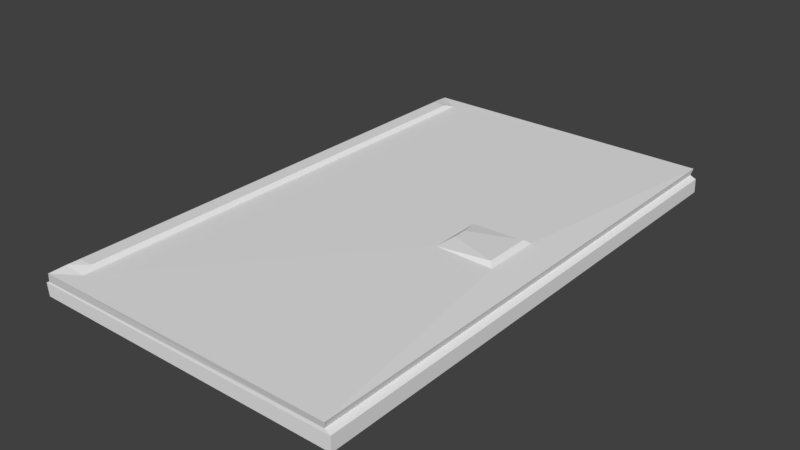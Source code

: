# Source: Laptop.blend  (saved by Blender 2.79.0; exported with 4.5.12 LTS)
import bpy
from mathutils import Matrix  # noqa: F401  (used for matrix-valued properties, if any)

bpy.ops.wm.read_factory_settings(use_empty=True)
scene = bpy.context.scene
scene.name = 'Scene'

# ---- collections
col_collection_1 = bpy.data.collections.new('Collection 1'); scene.collection.children.link(col_collection_1)

# ---- world
world_world = bpy.data.worlds.new('World'); scene.world = world_world
world_world.color = (0.05088, 0.05088, 0.05088)
world_world.use_sun_shadow = False
world_world.sun_shadow_jitter_overblur = 0.0
world_world.cycles.sampling_method = 'MANUAL'

# ---- meshes
me_cube_001 = bpy.data.meshes.new('Cube.001')
me_cube_001.from_pydata([(-1.0, -0.968, -1.518), (-0.9713, -0.9713, 1.0), (-1.0, 0.968, -1.518), (-0.9713, 0.9713, 1.0), (1.0, -0.968, -1.518), (0.9713, -0.9713, 1.0), (1.0, 0.968, -1.518), (0.9713, 0.9713, 1.0), (-0.9521, -0.9119, 1.258), (-0.9521, 0.9119, 1.258), (-0.8168, 0.9119, 1.0), (-0.8168, -0.9119, 1.0), (-0.9323, -0.8702, 1.441), (-0.9323, 0.8702, 1.441), (-0.8367, 0.8702, 1.441), (-0.8367, -0.8702, 1.441), (-0.9898, -0.9657, -0.007949), (-0.9898, 0.9657, -0.007949), (0.9608, 0.9653, 0.2848), (0.9608, -0.9653, 0.2848), (0.7621, 0.1056, 1.2), (0.7621, -0.1056, 1.2), (0.3858, 0.09913, 1.2), (0.3858, -0.09913, 1.2), (0.73, 0.08759, 1.589), (0.73, -0.08759, 1.589), (0.4179, 0.02533, 1.5), (0.4179, -0.02533, 1.5), (-1.011, 0.9676, -0.1758), (0.9973, 0.9674, -0.03503), (0.9973, -0.9674, -0.03503), (-1.011, -0.9676, -0.1758), (-1.003, 0.4332, -1.222), (-1.003, -0.4332, -1.222), (-1.008, 0.433, -0.4713), (-1.008, -0.433, -0.4713), (-0.9905, 0.4332, -1.199), (-0.9905, -0.4332, -1.199), (-0.9954, 0.433, -0.4477), (-0.9954, -0.433, -0.4477)], [], [(16, 1, 3, 17), (17, 3, 7, 18), (18, 7, 5, 19), (19, 5, 1, 16), (2, 6, 4, 0), (5, 7, 20, 21), (9, 8, 12, 13), (3, 1, 8, 9), (1, 5, 11, 8), (7, 3, 9, 10), (14, 13, 12, 15), (8, 11, 15, 12), (10, 9, 13, 14), (11, 10, 14, 15), (30, 19, 16, 31), (29, 18, 19, 30), (28, 17, 18, 29), (31, 16, 17, 28), (23, 21, 25, 27), (11, 5, 21, 23), (7, 10, 22, 20), (10, 11, 23, 22), (25, 24, 26, 27), (22, 23, 27, 26), (20, 22, 26, 24), (21, 20, 24, 25), (31, 28, 34, 35), (2, 28, 29, 6), (6, 29, 30, 4), (4, 30, 31, 0), (35, 34, 38, 39), (2, 0, 33, 32), (0, 31, 35, 33), (28, 2, 32, 34), (37, 39, 38, 36), (34, 32, 36, 38), (33, 35, 39, 37), (32, 33, 37, 36)])
_uv = me_cube_001.uv_layers.new(name='UVMap')
_uv.uv.foreach_set('vector', [0.3136, 0.2523, 0.3145, 0.4103, 0.0154, 0.4103, 0.01626, 0.2523, 0.3485, 0.6003, 0.3513, 0.4422, 0.6504, 0.4422, 0.6488, 0.5544, 0.01632, 0.6236, 0.0154, 0.5113, 0.3145, 0.5113, 0.3135, 0.6236, 0.3513, 0.1279, 0.3498, 0.01571, 0.6488, 0.01571, 0.6516, 0.1738, 0.6857, 0.3299, 0.6857, 0.01571, 0.9838, 0.01571, 0.9838, 0.3299, 0.6857, 0.6664, 0.6857, 0.3613, 0.7169, 0.4973, 0.7169, 0.5304, 0.02455, 0.451, 0.3053, 0.451, 0.2989, 0.4799, 0.03096, 0.4799, 0.0154, 0.4103, 0.3145, 0.4103, 0.3053, 0.451, 0.02455, 0.451, 0.9846, 0.6664, 0.6857, 0.6664, 0.9608, 0.6571, 0.9804, 0.6571, 0.6857, 0.3613, 0.9846, 0.3613, 0.9804, 0.3706, 0.9608, 0.3706, 0.7989, 0.9712, 0.7842, 0.9712, 0.7842, 0.6978, 0.7989, 0.6978, 0.4584, 0.9101, 0.4775, 0.8687, 0.4775, 0.9383, 0.4627, 0.939, 0.4276, 0.939, 0.4086, 0.8975, 0.4129, 0.8687, 0.4276, 0.8694, 0.7534, 0.6978, 0.7534, 0.9843, 0.6857, 0.9777, 0.6857, 0.7044, 0.3457, 0.1781, 0.3513, 0.1279, 0.6516, 0.1738, 0.6549, 0.2002, 0.01599, 0.6736, 0.01632, 0.6236, 0.3135, 0.6236, 0.3139, 0.6736, 0.3453, 0.6267, 0.3485, 0.6003, 0.6488, 0.5544, 0.6544, 0.6046, 0.3139, 0.2257, 0.3136, 0.2523, 0.01626, 0.2523, 0.01596, 0.2257, 0.8297, 0.7954, 0.8874, 0.7905, 0.8874, 0.8518, 0.8385, 0.8423, 0.9608, 0.6571, 0.6857, 0.6664, 0.7169, 0.5304, 0.7748, 0.5294, 0.6857, 0.3613, 0.9608, 0.3706, 0.7748, 0.4983, 0.7169, 0.4973, 0.9608, 0.3706, 0.9608, 0.6571, 0.7748, 0.5294, 0.7748, 0.4983, 0.5965, 0.9181, 0.5696, 0.9181, 0.5791, 0.8687, 0.5869, 0.8687, 0.5388, 0.916, 0.5082, 0.916, 0.5196, 0.8687, 0.5274, 0.8687, 0.8874, 0.7591, 0.8297, 0.7542, 0.8385, 0.7073, 0.8874, 0.6978, 0.3778, 0.9294, 0.3453, 0.9294, 0.348, 0.8687, 0.375, 0.8687, 0.3139, 0.2257, 0.01596, 0.2257, 0.09826, 0.1795, 0.2316, 0.1795, 0.347, 0.8373, 0.3453, 0.6267, 0.6544, 0.6046, 0.6549, 0.8373, 0.0159, 0.9063, 0.01599, 0.6736, 0.3139, 0.6736, 0.314, 0.9063, 0.3453, 0.4108, 0.3457, 0.1781, 0.6549, 0.2002, 0.6532, 0.4108, 0.9219, 0.6978, 0.9219, 0.8339, 0.9182, 0.8339, 0.9182, 0.6978, 0.0159, 0.01571, 0.314, 0.01571, 0.2316, 0.06193, 0.09823, 0.06193, 0.314, 0.01571, 0.3139, 0.2257, 0.2316, 0.1795, 0.2316, 0.06193, 0.01596, 0.2257, 0.0159, 0.01571, 0.09823, 0.06193, 0.09826, 0.1795, 0.2316, 0.06577, 0.2316, 0.1833, 0.09826, 0.1833, 0.09823, 0.06577, 0.9547, 0.7015, 0.9547, 0.8194, 0.9527, 0.8157, 0.9527, 0.6978, 0.9547, 0.8508, 0.9547, 0.9687, 0.9527, 0.9723, 0.9527, 0.8545, 0.09823, 0.06193, 0.2316, 0.06193, 0.2316, 0.06577, 0.09823, 0.06577])
me_cube_001.use_remesh_preserve_volume = False
me_cube_001.use_remesh_preserve_attributes = False
me_cube_001.use_mirror_vertex_groups = False
me_cube_001.update()

# ---- objects
ob_cube = bpy.data.objects.new('Cube', me_cube_001)

# ---- transforms, parenting, visibility, modifiers, constraints
ob_cube.location = (0.0, 0.0, 0.0)
ob_cube.scale = (3.423, 5.855, 0.2032)
ob_cube.lineart.crease_threshold = 0.0

# ---- collection membership
col_collection_1.objects.link(ob_cube)

# ---- scene / render settings (as saved in the file)
scene.frame_start = 1; scene.frame_end = 250; scene.frame_set(1)
scene.render.engine = 'BLENDER_EEVEE_NEXT'
scene.render.resolution_percentage = 50
scene.render.dither_intensity = 0.0
scene.cycles.use_denoising = False
scene.cycles.samples = 128
scene.cycles.sampling_pattern = 'TABULATED_SOBOL'
scene.cycles.use_adaptive_sampling = False
scene.cycles.use_light_tree = False
scene.cycles.blur_glossy = 0.0
scene.cycles.sample_clamp_indirect = 0.0
scene.view_settings.view_transform = 'Standard'
bpy.context.view_layer.update()

# ---- added for rendering (the .blend has no active camera and no usable light): camera, sun
cam_auto = bpy.data.cameras.new('AutoCamera')
cam_auto.lens = 50.0
cam_auto.sensor_width = 36.0
cam_auto.clip_end = 1000.0
ob_auto_camera = bpy.data.objects.new('AutoCamera', cam_auto)
scene.collection.objects.link(ob_auto_camera)
ob_auto_camera.location = (12.2955, -14.7773, 9.85871)
ob_auto_camera.rotation_euler = (1.09748, -7.21219e-08, 0.694738)
scene.camera = ob_auto_camera
light_auto_sun = bpy.data.lights.new('AutoSun', 'SUN')
light_auto_sun.energy = 3.0
light_auto_sun.angle = 0.0523599
ob_auto_sun = bpy.data.objects.new('AutoSun', light_auto_sun)
scene.collection.objects.link(ob_auto_sun)
ob_auto_sun.rotation_euler = (0.872665, 0.174533, 0.523599)
bpy.context.view_layer.update()
